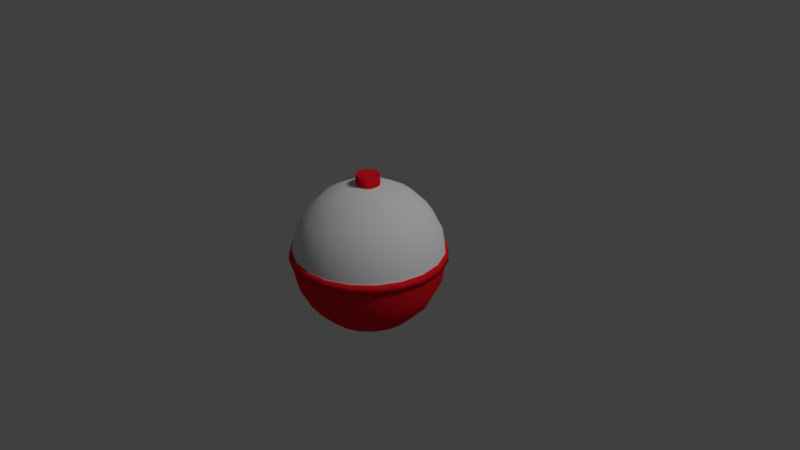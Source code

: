 # Source: Bobber.blend  (saved by Blender 2.79.0; exported with 4.5.12 LTS)
import bpy
from mathutils import Matrix  # noqa: F401  (used for matrix-valued properties, if any)

bpy.ops.wm.read_factory_settings(use_empty=True)
scene = bpy.context.scene
scene.name = 'Scene'

# ---- collections
col_collection_1 = bpy.data.collections.new('Collection 1'); scene.collection.children.link(col_collection_1)

# ---- materials (node trees are filled in below, after node groups)
mat_redbobber = bpy.data.materials.new('redBobber')
mat_redbobber.alpha_threshold = 0.0
mat_redbobber.roughness = 0.5
mat_whitebobber = bpy.data.materials.new('whiteBobber')
mat_whitebobber.alpha_threshold = 0.0
mat_whitebobber.roughness = 0.5

# ---- material node trees
mat_redbobber.use_nodes = True; mat_redbobber.node_tree.nodes.clear()
_N = mat_redbobber.node_tree.nodes; _L = mat_redbobber.node_tree.links
n0 = _N.new('ShaderNodeOutputMaterial'); n0.name = 'Material Output'; n0.location = (300, 300)
n1 = _N.new('ShaderNodeBsdfDiffuse'); n1.name = 'Diffuse BSDF'; n1.location = (10, 300)
n1.inputs[0].default_value = (0.8, 0.01058, 0.01867, 1.0)
_L.new(n1.outputs[0], n0.inputs[0])
n0.is_active_output = True
mat_whitebobber.use_nodes = True; mat_whitebobber.node_tree.nodes.clear()
_N = mat_whitebobber.node_tree.nodes; _L = mat_whitebobber.node_tree.links
n0 = _N.new('ShaderNodeOutputMaterial'); n0.name = 'Material Output'; n0.location = (300, 300)
n1 = _N.new('ShaderNodeBsdfDiffuse'); n1.name = 'Diffuse BSDF'; n1.location = (10, 300)
_L.new(n1.outputs[0], n0.inputs[0])
n0.is_active_output = True

# ---- world
world_world = bpy.data.worlds.new('World'); scene.world = world_world
world_world.color = (0.05088, 0.05088, 0.05088)
world_world.use_sun_shadow = False
world_world.sun_shadow_jitter_overblur = 0.0
world_world.cycles.sampling_method = 'MANUAL'

# ---- cameras
cam_camera = bpy.data.cameras.new('Camera')
cam_camera.clip_end = 100.0
cam_camera.lens = 35.0
cam_camera.sensor_width = 32.0
cam_camera.sensor_height = 18.0
cam_camera.ortho_scale = 7.314
cam_camera.dof.focus_distance = 0.0

# ---- lights
light_lamp = bpy.data.lights.new('Lamp', 'SUN')
light_lamp.transmission_factor = 0.0
light_lamp.cutoff_distance = 30.0
light_lamp.angle = 0.1993
light_lamp.energy = 1.0
light_lamp.shadow_buffer_clip_start = 1.001
light_lamp.shadow_soft_size = 0.1
light_lamp.shadow_cascade_max_distance = 1000.0

# ---- meshes
me_sphere = bpy.data.meshes.new('Sphere')
me_sphere.from_pydata([(0.0, 0.309, 0.9511), (0.0, 0.5878, 0.809), (0.0, 0.809, 0.5878), (0.0, 0.9511, 0.309), (0.0, 1.0, -4.371e-08), (0.0, 0.9511, -0.309), (0.0, 0.809, -0.5878), (0.0, 0.5878, -0.809), (0.0, 0.309, -0.9511), (0.0, -3.258e-07, -1.0), (0.09549, 0.2939, 0.9511), (0.1816, 0.559, 0.809), (0.25, 0.7694, 0.5878), (0.2939, 0.9045, 0.309), (0.309, 0.9511, -4.371e-08), (0.2939, 0.9045, -0.309), (0.25, 0.7694, -0.5878), (0.1816, 0.559, -0.809), (0.09549, 0.2939, -0.9511), (0.1816, 0.25, 0.9511), (0.3455, 0.4755, 0.809), (0.4755, 0.6545, 0.5878), (0.559, 0.7694, 0.309), (0.5878, 0.809, -4.371e-08), (0.559, 0.7694, -0.309), (0.4755, 0.6545, -0.5878), (0.3455, 0.4755, -0.809), (0.1816, 0.25, -0.9511), (0.25, 0.1816, 0.9511), (0.4755, 0.3455, 0.809), (0.6545, 0.4755, 0.5878), (0.7694, 0.559, 0.309), (0.809, 0.5878, -4.371e-08), (0.7694, 0.559, -0.309), (0.6545, 0.4755, -0.5878), (0.4755, 0.3455, -0.809), (0.25, 0.1816, -0.9511), (0.2939, 0.09549, 0.9511), (0.559, 0.1816, 0.809), (0.7694, 0.25, 0.5878), (0.9045, 0.2939, 0.309), (0.9511, 0.309, -4.371e-08), (0.9045, 0.2939, -0.309), (0.7694, 0.25, -0.5878), (0.559, 0.1816, -0.809), (0.2939, 0.09549, -0.9511), (0.309, -3.14e-07, 0.9511), (0.5878, -3.289e-07, 0.809), (0.809, -2.991e-07, 0.5878), (0.9511, -3.14e-07, 0.309), (1.0, -3.14e-07, -4.371e-08), (0.9511, -3.438e-07, -0.309), (0.809, -2.991e-07, -0.5878), (0.5878, -3.438e-07, -0.809), (0.309, -3.363e-07, -0.9511), (0.2939, -0.09549, 0.9511), (0.559, -0.1816, 0.809), (0.7694, -0.25, 0.5878), (0.9045, -0.2939, 0.309), (0.9511, -0.309, -4.371e-08), (0.9045, -0.2939, -0.309), (0.7694, -0.25, -0.5878), (0.559, -0.1816, -0.809), (0.2939, -0.09549, -0.9511), (0.25, -0.1816, 0.9511), (0.4755, -0.3455, 0.809), (0.6545, -0.4755, 0.5878), (0.7694, -0.559, 0.309), (0.809, -0.5878, -4.371e-08), (0.7694, -0.559, -0.309), (0.6545, -0.4755, -0.5878), (0.4755, -0.3455, -0.809), (0.25, -0.1816, -0.9511), (0.1816, -0.25, 0.9511), (0.3455, -0.4755, 0.809), (0.4755, -0.6545, 0.5878), (0.559, -0.7694, 0.309), (0.559, -0.7694, -0.309), (0.4755, -0.6545, -0.5878), (0.3455, -0.4755, -0.809), (0.1816, -0.25, -0.9511), (0.09549, -0.2939, 0.9511), (0.1816, -0.559, 0.809), (0.25, -0.7694, 0.5878), (0.2939, -0.9045, 0.309), (0.309, -0.9511, -4.371e-08), (0.2939, -0.9045, -0.309), (0.25, -0.7694, -0.5878), (0.1816, -0.559, -0.809), (0.09549, -0.2939, -0.9511), (-1.107e-08, -0.309, 0.9511), (-4.832e-08, -0.5878, 0.809), (1.128e-08, -0.809, 0.5878), (-1.852e-08, -0.9511, 0.309), (7.089e-08, -1.0, -4.371e-08), (1.128e-08, -0.9511, -0.309), (1.128e-08, -0.809, -0.5878), (-4.832e-08, -0.5878, -0.809), (-3.342e-08, -0.309, -0.9511), (-0.09549, -0.2939, 0.9511), (-0.1816, -0.559, 0.809), (-0.25, -0.7694, 0.5878), (-0.2939, -0.9045, 0.309), (-0.309, -0.9511, -4.371e-08), (-0.2939, -0.9045, -0.309), (-0.25, -0.7694, -0.5878), (-0.1816, -0.559, -0.809), (-0.09549, -0.2939, -0.9511), (-1.915e-07, -5.895e-07, 1.0), (-0.1816, -0.25, 0.9511), (-0.3455, -0.4755, 0.809), (-0.4755, -0.6545, 0.5878), (-0.559, -0.7694, 0.309), (-0.5878, -0.809, -4.371e-08), (-0.559, -0.7694, -0.309), (-0.4755, -0.6545, -0.5878), (-0.3455, -0.4755, -0.809), (-0.1816, -0.25, -0.9511), (-0.25, -0.1816, 0.9511), (-0.4755, -0.3455, 0.809), (-0.6545, -0.4755, 0.5878), (-0.7694, -0.559, 0.309), (-0.809, -0.5878, -4.371e-08), (-0.7694, -0.559, -0.309), (-0.6545, -0.4755, -0.5878), (-0.4755, -0.3455, -0.809), (-0.25, -0.1816, -0.9511), (-0.2939, -0.09549, 0.9511), (-0.559, -0.1816, 0.809), (-0.7694, -0.25, 0.5878), (-0.9045, -0.2939, 0.309), (-0.9511, -0.309, -4.371e-08), (-0.9045, -0.2939, -0.309), (-0.7694, -0.25, -0.5878), (-0.559, -0.1816, -0.809), (-0.2939, -0.09549, -0.9511), (-0.309, -3.289e-07, 0.9511), (-0.5878, -2.842e-07, 0.809), (-0.809, -3.14e-07, 0.5878), (-0.9511, -2.842e-07, 0.309), (-1.0, -3.736e-07, -4.371e-08), (-0.9511, -2.842e-07, -0.309), (-0.809, -3.14e-07, -0.5878), (-0.5878, -2.842e-07, -0.809), (-0.309, -2.916e-07, -0.9511), (-0.2939, 0.09549, 0.9511), (-0.559, 0.1816, 0.809), (-0.7694, 0.25, 0.5878), (-0.9045, 0.2939, 0.309), (-0.9511, 0.309, -4.371e-08), (-0.9045, 0.2939, -0.309), (-0.7694, 0.25, -0.5878), (-0.559, 0.1816, -0.809), (-0.2939, 0.09549, -0.9511), (-0.25, 0.1816, 0.9511), (-0.4755, 0.3455, 0.809), (-0.6545, 0.4755, 0.5878), (-0.7694, 0.559, 0.309), (-0.7694, 0.559, -0.309), (-0.6545, 0.4755, -0.5878), (-0.4755, 0.3455, -0.809), (-0.25, 0.1816, -0.9511), (-0.1816, 0.25, 0.9511), (-0.3455, 0.4755, 0.809), (-0.4755, 0.6545, 0.5878), (-0.559, 0.7694, 0.309), (-0.559, 0.7694, -0.309), (-0.4755, 0.6545, -0.5878), (-0.3455, 0.4755, -0.809), (-0.1816, 0.25, -0.9511), (-0.09549, 0.2939, 0.9511), (-0.1816, 0.559, 0.809), (-0.25, 0.7694, 0.5878), (-0.2939, 0.9045, 0.309), (-0.309, 0.9511, -4.371e-08), (-0.2939, 0.9045, -0.309), (-0.25, 0.7694, -0.5878), (-0.1816, 0.559, -0.809), (-0.09549, 0.2939, -0.9511), (0.0, 0.9837, 0.103), (0.304, 0.9355, 0.103), (0.5782, 0.7958, 0.103), (0.7958, 0.5782, 0.103), (0.9355, 0.304, 0.103), (0.9837, -3.14e-07, 0.103), (0.9355, -0.304, 0.103), (0.7958, -0.5782, 0.103), (0.5782, -0.7958, 0.103), (0.5878, -0.809, -5.215e-08), (0.304, -0.9355, 0.103), (4.109e-08, -0.9837, 0.103), (-0.304, -0.9355, 0.103), (-0.5782, -0.7958, 0.103), (-0.7958, -0.5782, 0.103), (-0.9355, -0.304, 0.103), (-0.9837, -3.438e-07, 0.103), (-0.9355, 0.304, 0.103), (-0.7958, 0.5782, 0.103), (-0.809, 0.5878, -5.215e-08), (-0.5782, 0.7958, 0.103), (-0.5878, 0.809, -5.215e-08), (-0.304, 0.9355, 0.103), (9.226e-10, 1.013, 0.1045), (9.226e-10, 1.029, -0.001518), (0.3129, 0.9631, 0.1045), (0.3181, 0.9791, -0.001518), (0.5952, 0.8193, 0.1045), (0.6051, 0.8329, -0.001518), (0.8193, 0.5952, 0.1045), (0.8329, 0.6051, -0.001518), (0.9631, 0.3129, 0.1045), (0.9791, 0.3181, -0.001518), (1.013, -3.123e-07, 0.1045), (1.029, -3.123e-07, -0.001518), (0.9631, -0.3129, 0.1045), (0.9791, -0.3181, -0.001518), (0.8193, -0.5952, 0.1045), (0.8329, -0.6051, -0.001518), (0.5952, -0.8193, 0.1045), (0.6051, -0.8329, -0.001518), (0.3129, -0.9631, 0.1045), (0.3181, -0.9791, -0.001518), (4.322e-08, -1.013, 0.1045), (7.39e-08, -1.029, -0.001518), (-0.3129, -0.9631, 0.1045), (-0.3181, -0.9791, -0.001518), (-0.5952, -0.8193, 0.1045), (-0.6051, -0.8329, -0.001518), (-0.8193, -0.5952, 0.1045), (-0.8329, -0.6051, -0.001518), (-0.9631, -0.3129, 0.1045), (-0.9791, -0.3181, -0.001518), (-1.013, -3.43e-07, 0.1045), (-1.029, -3.737e-07, -0.001518), (-0.9631, 0.3129, 0.1045), (-0.9791, 0.3181, -0.001518), (-0.8193, 0.5952, 0.1045), (-0.8329, 0.6051, -0.001518), (-0.5952, 0.8193, 0.1045), (-0.6051, 0.8329, -0.001518), (-0.3129, 0.9631, 0.1045), (-0.3181, 0.9791, -0.001518), (-2.329e-08, 0.1545, 0.9511), (0.04774, 0.1469, 0.9511), (0.09081, 0.125, 0.9511), (0.125, 0.09081, 0.9511), (0.1469, 0.04774, 0.9511), (0.1545, -3.216e-07, 0.9511), (0.1469, -0.04774, 0.9511), (0.125, -0.09081, 0.9511), (0.09081, -0.125, 0.9511), (0.04774, -0.1469, 0.9511), (-2.882e-08, -0.1545, 0.9511), (-0.04774, -0.1469, 0.9511), (-0.09081, -0.125, 0.9511), (-0.125, -0.09081, 0.9511), (-0.1469, -0.04774, 0.9511), (-0.1545, -3.291e-07, 0.9511), (-0.1469, 0.04774, 0.9511), (-0.125, 0.09081, 0.9511), (-0.09081, 0.125, 0.9511), (-0.04774, 0.1469, 0.9511), (-2.329e-08, 0.1545, 1.118), (0.04774, 0.1469, 1.118), (0.09081, 0.125, 1.118), (0.125, 0.09081, 1.118), (0.1469, 0.04774, 1.118), (0.1545, -3.216e-07, 1.118), (0.1469, -0.04774, 1.118), (0.125, -0.09081, 1.118), (0.09081, -0.125, 1.118), (0.04774, -0.1469, 1.118), (-2.882e-08, -0.1545, 1.118), (-0.04774, -0.1469, 1.118), (-0.09081, -0.125, 1.118), (-0.125, -0.09081, 1.118), (-0.1469, -0.04774, 1.118), (-0.1545, -3.291e-07, 1.118), (-0.1469, 0.04774, 1.118), (-0.125, 0.09081, 1.118), (-0.09081, 0.125, 1.118), (-0.04774, 0.1469, 1.118), (0.0, 0.9821, 0.113), (0.3035, 0.934, 0.113), (0.5773, 0.7945, 0.113), (0.7945, 0.5773, 0.113), (0.934, 0.3035, 0.113), (0.9821, -3.14e-07, 0.113), (0.934, -0.3035, 0.113), (0.7945, -0.5773, 0.113), (0.5773, -0.7945, 0.113), (0.3035, -0.934, 0.113), (3.818e-08, -0.9821, 0.113), (-0.3035, -0.934, 0.113), (-0.5773, -0.7945, 0.113), (-0.7945, -0.5773, 0.113), (-0.934, -0.3035, 0.113), (-0.9821, -3.409e-07, 0.113), (-0.934, 0.3035, 0.113), (-0.7945, 0.5773, 0.113), (-0.5773, 0.7945, 0.113), (-0.3035, 0.934, 0.113), (0.0, 0.9989, -0.006971), (0.3087, 0.95, -0.006971), (0.5871, 0.8081, -0.006971), (0.8081, 0.5871, -0.006971), (0.95, 0.3087, -0.006971), (0.9989, -3.146e-07, -0.006971), (0.95, -0.3087, -0.006971), (0.8081, -0.5871, -0.006971), (0.3087, -0.95, -0.006971), (6.954e-08, -0.9989, -0.006971), (-0.3087, -0.95, -0.006971), (-0.5871, -0.8081, -0.006971), (-0.8081, -0.5871, -0.006971), (-0.95, -0.3087, -0.006971), (-0.9989, -3.716e-07, -0.006971), (-0.95, 0.3087, -0.006971), (-0.3087, 0.95, -0.006971), (0.5871, -0.8081, -0.006971), (-0.8081, 0.5871, -0.006971), (-0.5871, 0.8081, -0.006971), (-0.1545, -3.291e-07, 0.9807), (-0.1469, -0.04774, 0.9807), (0.125, -0.09081, 0.9807), (0.09081, -0.125, 0.9807), (-2.329e-08, 0.1545, 0.9807), (0.04774, 0.1469, 0.9807), (-0.1469, 0.04774, 0.9807), (0.04774, -0.1469, 0.9807), (0.09081, 0.125, 0.9807), (-0.125, 0.09081, 0.9807), (-2.882e-08, -0.1545, 0.9807), (0.125, 0.09081, 0.9807), (-0.09081, 0.125, 0.9807), (-0.04774, -0.1469, 0.9807), (0.1469, 0.04774, 0.9807), (-0.04774, 0.1469, 0.9807), (-0.09081, -0.125, 0.9807), (0.1545, -3.216e-07, 0.9807), (-0.125, -0.09081, 0.9807), (0.1469, -0.04774, 0.9807)], [], [(7, 6, 16, 17), (282, 3, 13, 283), (1, 0, 10, 11), (8, 7, 17, 18), (302, 4, 14, 303), (2, 1, 11, 12), (9, 8, 18), (6, 5, 15, 16), (3, 2, 12, 13), (0, 108, 10), (283, 13, 22, 284), (11, 10, 19, 20), (18, 17, 26, 27), (303, 14, 23, 304), (12, 11, 20, 21), (9, 18, 27), (16, 15, 24, 25), (13, 12, 21, 22), (10, 108, 19), (17, 16, 25, 26), (19, 108, 28), (26, 25, 34, 35), (284, 22, 31, 285), (20, 19, 28, 29), (27, 26, 35, 36), (304, 23, 32, 305), (21, 20, 29, 30), (9, 27, 36), (25, 24, 33, 34), (22, 21, 30, 31), (34, 33, 42, 43), (31, 30, 39, 40), (28, 108, 37), (35, 34, 43, 44), (285, 31, 40, 286), (29, 28, 37, 38), (36, 35, 44, 45), (305, 32, 41, 306), (30, 29, 38, 39), (9, 36, 45), (39, 38, 47, 48), (9, 45, 54), (43, 42, 51, 52), (40, 39, 48, 49), (37, 108, 46), (44, 43, 52, 53), (286, 40, 49, 287), (38, 37, 46, 47), (45, 44, 53, 54), (306, 41, 50, 307), (307, 50, 59, 308), (48, 47, 56, 57), (9, 54, 63), (52, 51, 60, 61), (49, 48, 57, 58), (46, 108, 55), (53, 52, 61, 62), (287, 49, 58, 288), (47, 46, 55, 56), (54, 53, 62, 63), (56, 55, 64, 65), (63, 62, 71, 72), (308, 59, 68, 309), (57, 56, 65, 66), (9, 63, 72), (61, 60, 69, 70), (58, 57, 66, 67), (55, 108, 64), (62, 61, 70, 71), (288, 58, 67, 289), (71, 70, 78, 79), (289, 67, 76, 290), (65, 64, 73, 74), (72, 71, 79, 80), (309, 68, 188, 319), (66, 65, 74, 75), (9, 72, 80), (70, 69, 77, 78), (67, 66, 75, 76), (64, 108, 73), (76, 75, 83, 84), (73, 108, 81), (79, 78, 87, 88), (290, 76, 84, 291), (74, 73, 81, 82), (80, 79, 88, 89), (319, 188, 85, 310), (75, 74, 82, 83), (9, 80, 89), (78, 77, 86, 87), (87, 86, 95, 96), (84, 83, 92, 93), (81, 108, 90), (88, 87, 96, 97), (291, 84, 93, 292), (82, 81, 90, 91), (89, 88, 97, 98), (310, 85, 94, 311), (83, 82, 91, 92), (9, 89, 98), (92, 91, 100, 101), (9, 98, 107), (96, 95, 104, 105), (93, 92, 101, 102), (90, 108, 99), (97, 96, 105, 106), (292, 93, 102, 293), (91, 90, 99, 100), (98, 97, 106, 107), (311, 94, 103, 312), (107, 106, 116, 117), (312, 103, 113, 313), (101, 100, 110, 111), (9, 107, 117), (105, 104, 114, 115), (102, 101, 111, 112), (99, 108, 109), (106, 105, 115, 116), (293, 102, 112, 294), (100, 99, 109, 110), (294, 112, 121, 295), (110, 109, 118, 119), (117, 116, 125, 126), (313, 113, 122, 314), (111, 110, 119, 120), (9, 117, 126), (115, 114, 123, 124), (112, 111, 120, 121), (109, 108, 118), (116, 115, 124, 125), (118, 108, 127), (125, 124, 133, 134), (295, 121, 130, 296), (119, 118, 127, 128), (126, 125, 134, 135), (314, 122, 131, 315), (120, 119, 128, 129), (9, 126, 135), (124, 123, 132, 133), (121, 120, 129, 130), (130, 129, 138, 139), (127, 108, 136), (134, 133, 142, 143), (296, 130, 139, 297), (128, 127, 136, 137), (135, 134, 143, 144), (315, 131, 140, 316), (129, 128, 137, 138), (9, 135, 144), (133, 132, 141, 142), (9, 144, 153), (142, 141, 150, 151), (139, 138, 147, 148), (136, 108, 145), (143, 142, 151, 152), (297, 139, 148, 298), (137, 136, 145, 146), (144, 143, 152, 153), (316, 140, 149, 317), (138, 137, 146, 147), (317, 149, 198, 320), (147, 146, 155, 156), (9, 153, 161), (151, 150, 158, 159), (148, 147, 156, 157), (145, 108, 154), (152, 151, 159, 160), (298, 148, 157, 299), (146, 145, 154, 155), (153, 152, 160, 161), (155, 154, 162, 163), (161, 160, 168, 169), (320, 198, 200, 321), (156, 155, 163, 164), (9, 161, 169), (159, 158, 166, 167), (157, 156, 164, 165), (154, 108, 162), (160, 159, 167, 168), (299, 157, 165, 300), (300, 165, 173, 301), (163, 162, 170, 171), (169, 168, 177, 178), (321, 200, 174, 318), (164, 163, 171, 172), (9, 169, 178), (167, 166, 175, 176), (165, 164, 172, 173), (162, 108, 170), (168, 167, 176, 177), (170, 108, 0), (177, 176, 6, 7), (301, 173, 3, 282), (171, 170, 0, 1), (178, 177, 7, 8), (318, 174, 4, 302), (172, 171, 1, 2), (9, 178, 8), (176, 175, 5, 6), (173, 172, 2, 3), (180, 181, 206, 204), (140, 131, 231, 233), (187, 189, 220, 218), (23, 14, 205, 207), (195, 196, 234, 232), (85, 188, 219, 221), (181, 182, 208, 206), (149, 140, 233, 235), (189, 190, 222, 220), (32, 23, 207, 209), (196, 197, 236, 234), (94, 85, 221, 223), (182, 183, 210, 208), (198, 149, 235, 237), (190, 191, 224, 222), (41, 32, 209, 211), (197, 199, 238, 236), (103, 94, 223, 225), (183, 184, 212, 210), (200, 198, 237, 239), (241, 240, 202, 203), (239, 238, 240, 241), (237, 236, 238, 239), (235, 234, 236, 237), (233, 232, 234, 235), (231, 230, 232, 233), (229, 228, 230, 231), (227, 226, 228, 229), (225, 224, 226, 227), (223, 222, 224, 225), (221, 220, 222, 223), (219, 218, 220, 221), (217, 216, 218, 219), (215, 214, 216, 217), (213, 212, 214, 215), (211, 210, 212, 213), (209, 208, 210, 211), (207, 206, 208, 209), (205, 204, 206, 207), (203, 202, 204, 205), (188, 68, 217, 219), (194, 195, 232, 230), (14, 4, 203, 205), (186, 187, 218, 216), (131, 122, 229, 231), (179, 180, 204, 202), (68, 59, 215, 217), (193, 194, 230, 228), (4, 174, 241, 203), (185, 186, 216, 214), (122, 113, 227, 229), (201, 179, 202, 240), (59, 50, 213, 215), (192, 193, 228, 226), (174, 200, 239, 241), (184, 185, 214, 212), (113, 103, 225, 227), (199, 201, 240, 238), (50, 41, 211, 213), (191, 192, 226, 224), (136, 127, 256, 257), (28, 19, 244, 245), (81, 73, 250, 251), (0, 10, 243, 242), (10, 19, 244, 243), (64, 73, 250, 249), (99, 90, 252, 253), (0, 170, 261, 242), (154, 145, 258, 259), (162, 170, 261, 260), (55, 64, 249, 248), (127, 118, 255, 256), (46, 37, 246, 247), (109, 118, 255, 254), (90, 81, 251, 252), (145, 136, 257, 258), (154, 162, 260, 259), (37, 28, 245, 246), (55, 46, 247, 248), (109, 99, 253, 254), (322, 323, 276, 277), (324, 269, 270, 325), (326, 262, 263, 327), (328, 322, 277, 278), (329, 325, 270, 271), (327, 263, 264, 330), (331, 328, 278, 279), (332, 329, 271, 272), (333, 330, 264, 265), (331, 279, 280, 334), (335, 332, 272, 273), (336, 333, 265, 266), (334, 280, 281, 337), (338, 335, 273, 274), (339, 336, 266, 267), (326, 337, 281, 262), (338, 274, 275, 340), (341, 339, 267, 268), (323, 340, 275, 276), (341, 268, 269, 324), (263, 262, 281, 280, 279, 278, 277, 276, 275, 274, 273, 272, 271, 270, 269, 268, 267, 266, 265, 264), (201, 301, 282, 179), (199, 300, 301, 201), (197, 299, 300, 199), (196, 298, 299, 197), (195, 297, 298, 196), (194, 296, 297, 195), (193, 295, 296, 194), (192, 294, 295, 193), (191, 293, 294, 192), (190, 292, 293, 191), (189, 291, 292, 190), (187, 290, 291, 189), (186, 289, 290, 187), (185, 288, 289, 186), (184, 287, 288, 185), (183, 286, 287, 184), (182, 285, 286, 183), (181, 284, 285, 182), (180, 283, 284, 181), (179, 282, 283, 180), (175, 318, 302, 5), (166, 321, 318, 175), (158, 320, 321, 166), (150, 317, 320, 158), (141, 316, 317, 150), (132, 315, 316, 141), (123, 314, 315, 132), (114, 313, 314, 123), (104, 312, 313, 114), (95, 311, 312, 104), (86, 310, 311, 95), (77, 319, 310, 86), (69, 309, 319, 77), (60, 308, 309, 69), (51, 307, 308, 60), (42, 306, 307, 51), (33, 305, 306, 42), (24, 304, 305, 33), (15, 303, 304, 24), (5, 302, 303, 15), (248, 249, 324, 341), (256, 255, 340, 323), (248, 247, 339, 341), (254, 255, 340, 338), (242, 261, 337, 326), (247, 246, 336, 339), (254, 253, 335, 338), (260, 261, 337, 334), (246, 245, 333, 336), (253, 252, 332, 335), (259, 260, 334, 331), (245, 244, 330, 333), (252, 251, 329, 332), (259, 258, 328, 331), (243, 244, 330, 327), (251, 250, 325, 329), (258, 257, 322, 328), (242, 243, 327, 326), (249, 250, 325, 324), (257, 256, 323, 322)])
me_sphere.polygons.foreach_set('use_smooth', [1, 1, 1, 1, 1, 1, 1, 1, 1, 1, 1, 1, 1, 1, 1, 1, 1, 1, 1, 1, 1, 1, 1, 1, 1, 1, 1, 1, 1, 1, 1, 1, 1, 1, 1, 1, 1, 1, 1, 1, 1, 1, 1, 1, 1, 1, 1, 1, 1, 1, 1, 1, 1, 1, 1, 1, 1, 1, 1, 1, 1, 1, 1, 1, 1, 1, 1, 1, 1, 1, 1, 1, 1, 1, 1, 1, 1, 1, 1, 1, 1, 1, 1, 1, 1, 1, 1, 1, 1, 1, 1, 1, 1, 1, 1, 1, 1, 1, 1, 1, 1, 1, 1, 1, 1, 1, 1, 1, 1, 1, 1, 1, 1, 1, 1, 1, 1, 1, 1, 1, 1, 1, 1, 1, 1, 1, 1, 1, 1, 1, 1, 1, 1, 1, 1, 1, 1, 1, 1, 1, 1, 1, 1, 1, 1, 1, 1, 1, 1, 1, 1, 1, 1, 1, 1, 1, 1, 1, 1, 1, 1, 1, 1, 1, 1, 1, 1, 1, 1, 1, 1, 1, 1, 1, 1, 1, 1, 1, 1, 1, 1, 1, 1, 1, 1, 1, 1, 1, 1, 1, 1, 1, 1, 1, 1, 1, 1, 1, 1, 1, 1, 1, 1, 1, 1, 1, 1, 1, 1, 1, 1, 1, 1, 1, 1, 1, 1, 1, 1, 1, 1, 1, 1, 1, 1, 1, 1, 1, 1, 1, 1, 1, 1, 1, 1, 1, 1, 1, 1, 1, 1, 1, 1, 1, 1, 1, 1, 1, 1, 1, 1, 1, 1, 1, 1, 1, 1, 1, 1, 1, 1, 1, 1, 1, 1, 1, 1, 1, 1, 1, 1, 1, 1, 1, 1, 1, 1, 1, 1, 1, 1, 1, 1, 1, 1, 1, 1, 1, 1, 1, 1, 1, 1, 1, 1, 1, 1, 1, 1, 1, 0, 1, 1, 1, 1, 1, 1, 1, 1, 1, 1, 1, 1, 1, 1, 1, 1, 1, 1, 1, 1, 1, 1, 1, 1, 1, 1, 1, 1, 1, 1, 1, 1, 1, 1, 1, 1, 1, 1, 1, 1, 1, 1, 1, 1, 1, 1, 1, 1, 1, 1, 1, 1, 1, 1, 1, 1, 1, 1, 1, 1])
me_sphere.polygons.foreach_set('material_index', [0, 1, 1, 0, 0, 1, 0, 0, 1, 1, 1, 1, 0, 0, 1, 0, 0, 1, 1, 0, 1, 0, 1, 1, 0, 0, 1, 0, 0, 1, 0, 1, 1, 0, 1, 1, 0, 0, 1, 0, 1, 0, 0, 1, 1, 0, 1, 1, 0, 0, 0, 1, 0, 0, 1, 1, 0, 1, 1, 0, 1, 0, 0, 1, 0, 0, 1, 1, 0, 1, 0, 1, 1, 0, 0, 1, 0, 0, 1, 1, 1, 1, 0, 1, 1, 0, 0, 1, 0, 0, 0, 1, 1, 0, 1, 1, 0, 0, 1, 0, 1, 0, 0, 1, 1, 0, 1, 1, 0, 0, 0, 0, 1, 0, 0, 1, 1, 0, 1, 1, 1, 1, 0, 0, 1, 0, 0, 1, 1, 0, 1, 0, 1, 1, 0, 0, 1, 0, 0, 1, 1, 1, 0, 1, 1, 0, 0, 1, 0, 0, 0, 0, 1, 1, 0, 1, 1, 0, 0, 1, 0, 1, 0, 0, 1, 1, 0, 1, 1, 0, 1, 0, 0, 1, 0, 0, 1, 1, 0, 1, 1, 1, 0, 0, 1, 0, 0, 1, 1, 0, 1, 0, 1, 1, 0, 0, 1, 0, 0, 1, 0, 0, 0, 0, 0, 0, 0, 0, 0, 0, 0, 0, 0, 0, 0, 0, 0, 0, 0, 0, 0, 0, 0, 0, 0, 0, 0, 0, 0, 0, 0, 0, 0, 0, 0, 0, 0, 0, 0, 0, 0, 0, 0, 0, 0, 0, 0, 0, 0, 0, 0, 0, 0, 0, 0, 0, 0, 0, 0, 0, 1, 1, 1, 1, 1, 1, 1, 1, 1, 1, 1, 1, 1, 1, 1, 1, 1, 1, 1, 1, 0, 0, 0, 0, 0, 0, 0, 0, 0, 0, 0, 0, 0, 0, 0, 0, 0, 0, 0, 0, 0, 1, 1, 1, 1, 1, 1, 1, 1, 1, 1, 1, 1, 1, 1, 1, 1, 1, 1, 1, 1, 0, 0, 0, 0, 0, 0, 0, 0, 0, 0, 0, 0, 0, 0, 0, 0, 0, 0, 0, 0, 1, 1, 1, 1, 1, 1, 1, 1, 1, 1, 1, 1, 1, 1, 1, 1, 1, 1, 1, 1])
me_sphere.materials.append(mat_redbobber)
me_sphere.materials.append(mat_whitebobber)
me_sphere.use_remesh_preserve_volume = False
me_sphere.use_remesh_preserve_attributes = False
me_sphere.use_mirror_vertex_groups = False
me_sphere.update()

# ---- objects
ob_sphere = bpy.data.objects.new('Sphere', me_sphere)
ob_lamp = bpy.data.objects.new('Lamp', light_lamp)
ob_camera = bpy.data.objects.new('Camera', cam_camera)

# ---- transforms, parenting, visibility, modifiers, constraints
ob_sphere.location = (0.0, 0.0, 0.0)
ob_sphere.lineart.crease_threshold = 0.0
ob_lamp.location = (4.076, 1.005, 5.904)
ob_lamp.rotation_euler = (0.6503, 0.05522, 1.866)
ob_lamp.lock_rotations_4d = False
ob_lamp.empty_display_type = 'ARROWS'
ob_lamp.color = (0.0, 0.0, 0.0, 0.0)
ob_lamp.lineart.crease_threshold = 0.0
ob_camera.location = (7.481, -6.508, 5.344)
ob_camera.rotation_euler = (1.109, 0.0, 0.8149)
ob_camera.lock_rotations_4d = False
ob_camera.empty_display_type = 'ARROWS'
ob_camera.color = (0.0, 0.0, 0.0, 0.0)
ob_camera.display_type = 'WIRE'
ob_camera.lineart.crease_threshold = 0.0

# ---- collection membership
col_collection_1.objects.link(ob_sphere)
col_collection_1.objects.link(ob_lamp)
col_collection_1.objects.link(ob_camera)

# ---- scene / render settings (as saved in the file)
scene.camera = ob_camera
scene.frame_start = 1; scene.frame_end = 250; scene.frame_set(1)
scene.render.engine = 'CYCLES'
scene.render.resolution_percentage = 50
scene.render.dither_intensity = 0.0
scene.cycles.use_denoising = False
scene.cycles.samples = 128
scene.cycles.sampling_pattern = 'TABULATED_SOBOL'
scene.cycles.use_adaptive_sampling = False
scene.cycles.use_light_tree = False
scene.cycles.blur_glossy = 0.0
scene.cycles.sample_clamp_indirect = 0.0
scene.view_settings.view_transform = 'Standard'
bpy.context.view_layer.update()
